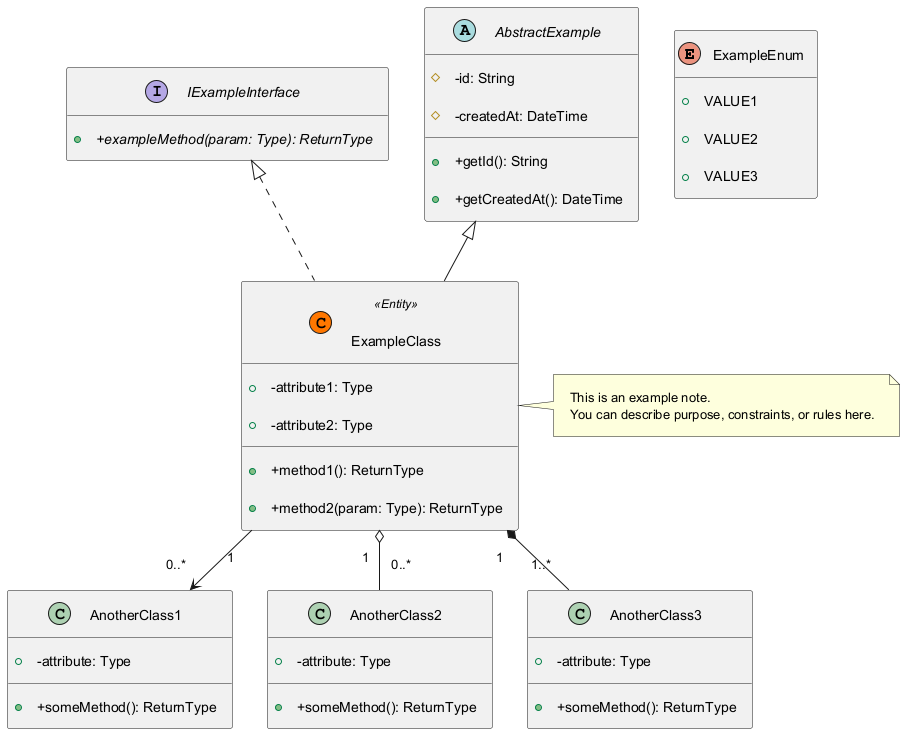

The diagram above was rendered by PlantUML. Its source (embedded in the PNG):
@startuml
' ================================
' UML Template: Key Features
' ================================

skinparam linetype polyline
skinparam Shadowing false
skinparam Padding 10
skinparam NodePadding 10
skinparam ComponentPadding 10

hide empty members

' -------------------------------
' Enumerations
' -------------------------------
enum ExampleEnum {
    + VALUE1
    + VALUE2
    + VALUE3
}

' -------------------------------
' Interfaces
' -------------------------------
interface IExampleInterface {
    + {abstract} +exampleMethod(param: Type): ReturnType
}

' -------------------------------
' Abstract Classes
' -------------------------------
abstract class AbstractExample {
    # -id: String
    # -createdAt: DateTime
    + +getId(): String
    + +getCreatedAt(): DateTime
}

' -------------------------------
' Classes
' -------------------------------
class ExampleClass << (C,#FF7700) Entity >> {
    + -attribute1: Type
    + -attribute2: Type
    + +method1(): ReturnType
    + +method2(param: Type): ReturnType
}

class AnotherClass1 {
    + -attribute: Type
    + +someMethod(): ReturnType
}

class AnotherClass2 {
    + -attribute: Type
    + +someMethod(): ReturnType
}

class AnotherClass3 {
    + -attribute: Type
    + +someMethod(): ReturnType
}

' -------------------------------
' Relationships
' -------------------------------
' Inheritance
AbstractExample <|-- ExampleClass
IExampleInterface <|.. ExampleClass

' Association
ExampleClass "1" --> "0..*" AnotherClass1

' Aggregation (hollow diamond)
ExampleClass "1" o-- "0..*" AnotherClass2

' Composition (filled diamond)
ExampleClass "1" *-- "1..*" AnotherClass3

' Notes
note right of ExampleClass
  This is an example note.
  You can describe purpose, constraints, or rules here.
end note

@enduml